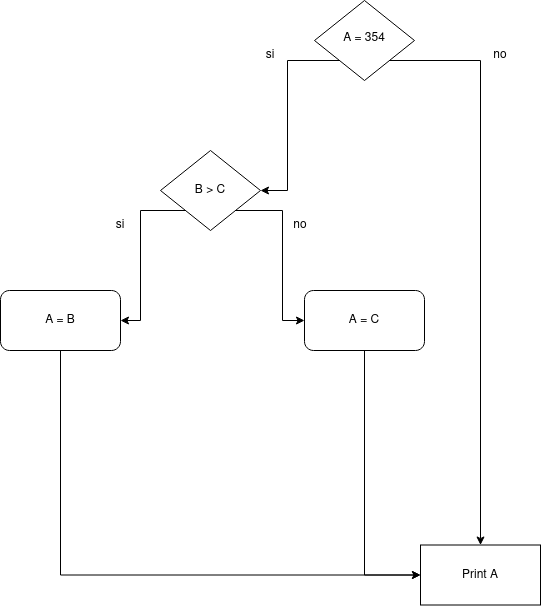

The diagram above was exported from draw.io. Its source (the exported page's mxGraphModel, read from the mxfile embedded in the PNG):
<mxGraphModel dx="782" dy="1083" grid="1" gridSize="10" guides="1" tooltips="1" connect="1" arrows="1" fold="1" page="1" pageScale="1" pageWidth="827" pageHeight="1169" math="0" shadow="0">
  <root>
    <mxCell id="WIyWlLk6GJQsqaUBKTNV-0" />
    <mxCell id="WIyWlLk6GJQsqaUBKTNV-1" parent="WIyWlLk6GJQsqaUBKTNV-0" />
    <mxCell id="qQZsEfja-asI-2hQ6zlM-10" style="edgeStyle=orthogonalEdgeStyle;rounded=0;orthogonalLoop=1;jettySize=auto;html=1;exitX=0;exitY=1;exitDx=0;exitDy=0;entryX=1;entryY=0.5;entryDx=0;entryDy=0;" edge="1" parent="WIyWlLk6GJQsqaUBKTNV-1" source="WIyWlLk6GJQsqaUBKTNV-6" target="qQZsEfja-asI-2hQ6zlM-6">
      <mxGeometry relative="1" as="geometry" />
    </mxCell>
    <mxCell id="qQZsEfja-asI-2hQ6zlM-11" style="edgeStyle=orthogonalEdgeStyle;rounded=0;orthogonalLoop=1;jettySize=auto;html=1;exitX=1;exitY=1;exitDx=0;exitDy=0;" edge="1" parent="WIyWlLk6GJQsqaUBKTNV-1" source="WIyWlLk6GJQsqaUBKTNV-6" target="qQZsEfja-asI-2hQ6zlM-18">
      <mxGeometry relative="1" as="geometry">
        <mxPoint x="510" y="560" as="targetPoint" />
      </mxGeometry>
    </mxCell>
    <mxCell id="WIyWlLk6GJQsqaUBKTNV-6" value="A = 354" style="rhombus;whiteSpace=wrap;html=1;shadow=0;fontFamily=Helvetica;fontSize=12;align=center;strokeWidth=1;spacing=6;spacingTop=-4;" parent="WIyWlLk6GJQsqaUBKTNV-1" vertex="1">
      <mxGeometry x="364" y="40" width="100" height="80" as="geometry" />
    </mxCell>
    <mxCell id="qQZsEfja-asI-2hQ6zlM-12" style="edgeStyle=orthogonalEdgeStyle;rounded=0;orthogonalLoop=1;jettySize=auto;html=1;exitX=0;exitY=1;exitDx=0;exitDy=0;entryX=1;entryY=0.5;entryDx=0;entryDy=0;" edge="1" parent="WIyWlLk6GJQsqaUBKTNV-1" source="qQZsEfja-asI-2hQ6zlM-6" target="qQZsEfja-asI-2hQ6zlM-13">
      <mxGeometry relative="1" as="geometry">
        <mxPoint x="264" y="370" as="targetPoint" />
      </mxGeometry>
    </mxCell>
    <mxCell id="qQZsEfja-asI-2hQ6zlM-16" style="edgeStyle=orthogonalEdgeStyle;rounded=0;orthogonalLoop=1;jettySize=auto;html=1;exitX=1;exitY=1;exitDx=0;exitDy=0;entryX=0;entryY=0.5;entryDx=0;entryDy=0;" edge="1" parent="WIyWlLk6GJQsqaUBKTNV-1" source="qQZsEfja-asI-2hQ6zlM-6" target="qQZsEfja-asI-2hQ6zlM-14">
      <mxGeometry relative="1" as="geometry" />
    </mxCell>
    <mxCell id="qQZsEfja-asI-2hQ6zlM-6" value="B &amp;gt; C" style="rhombus;whiteSpace=wrap;html=1;" vertex="1" parent="WIyWlLk6GJQsqaUBKTNV-1">
      <mxGeometry x="210" y="190" width="100" height="80" as="geometry" />
    </mxCell>
    <mxCell id="qQZsEfja-asI-2hQ6zlM-19" style="edgeStyle=orthogonalEdgeStyle;rounded=0;orthogonalLoop=1;jettySize=auto;html=1;entryX=0;entryY=0.5;entryDx=0;entryDy=0;" edge="1" parent="WIyWlLk6GJQsqaUBKTNV-1" source="qQZsEfja-asI-2hQ6zlM-13" target="qQZsEfja-asI-2hQ6zlM-18">
      <mxGeometry relative="1" as="geometry">
        <Array as="points">
          <mxPoint x="110" y="615" />
        </Array>
      </mxGeometry>
    </mxCell>
    <mxCell id="qQZsEfja-asI-2hQ6zlM-13" value="A = B" style="rounded=1;whiteSpace=wrap;html=1;" vertex="1" parent="WIyWlLk6GJQsqaUBKTNV-1">
      <mxGeometry x="50" y="330" width="120" height="60" as="geometry" />
    </mxCell>
    <mxCell id="qQZsEfja-asI-2hQ6zlM-20" style="edgeStyle=orthogonalEdgeStyle;rounded=0;orthogonalLoop=1;jettySize=auto;html=1;entryX=0;entryY=0.5;entryDx=0;entryDy=0;" edge="1" parent="WIyWlLk6GJQsqaUBKTNV-1" source="qQZsEfja-asI-2hQ6zlM-14" target="qQZsEfja-asI-2hQ6zlM-18">
      <mxGeometry relative="1" as="geometry" />
    </mxCell>
    <mxCell id="qQZsEfja-asI-2hQ6zlM-14" value="&lt;div&gt;A = C&lt;/div&gt;" style="rounded=1;whiteSpace=wrap;html=1;" vertex="1" parent="WIyWlLk6GJQsqaUBKTNV-1">
      <mxGeometry x="354" y="330" width="120" height="60" as="geometry" />
    </mxCell>
    <mxCell id="qQZsEfja-asI-2hQ6zlM-17" value="no" style="text;html=1;strokeColor=none;fillColor=none;align=center;verticalAlign=middle;whiteSpace=wrap;rounded=0;" vertex="1" parent="WIyWlLk6GJQsqaUBKTNV-1">
      <mxGeometry x="520" y="80" width="60" height="30" as="geometry" />
    </mxCell>
    <mxCell id="qQZsEfja-asI-2hQ6zlM-18" value="Print A" style="rounded=0;whiteSpace=wrap;html=1;" vertex="1" parent="WIyWlLk6GJQsqaUBKTNV-1">
      <mxGeometry x="470" y="584.5" width="120" height="60" as="geometry" />
    </mxCell>
    <mxCell id="qQZsEfja-asI-2hQ6zlM-21" value="no" style="text;html=1;strokeColor=none;fillColor=none;align=center;verticalAlign=middle;whiteSpace=wrap;rounded=0;" vertex="1" parent="WIyWlLk6GJQsqaUBKTNV-1">
      <mxGeometry x="320" y="250" width="60" height="30" as="geometry" />
    </mxCell>
    <mxCell id="qQZsEfja-asI-2hQ6zlM-22" value="si" style="text;html=1;strokeColor=none;fillColor=none;align=center;verticalAlign=middle;whiteSpace=wrap;rounded=0;" vertex="1" parent="WIyWlLk6GJQsqaUBKTNV-1">
      <mxGeometry x="290" y="80" width="60" height="30" as="geometry" />
    </mxCell>
    <mxCell id="qQZsEfja-asI-2hQ6zlM-23" value="si" style="text;html=1;strokeColor=none;fillColor=none;align=center;verticalAlign=middle;whiteSpace=wrap;rounded=0;" vertex="1" parent="WIyWlLk6GJQsqaUBKTNV-1">
      <mxGeometry x="140" y="250" width="60" height="30" as="geometry" />
    </mxCell>
  </root>
</mxGraphModel>